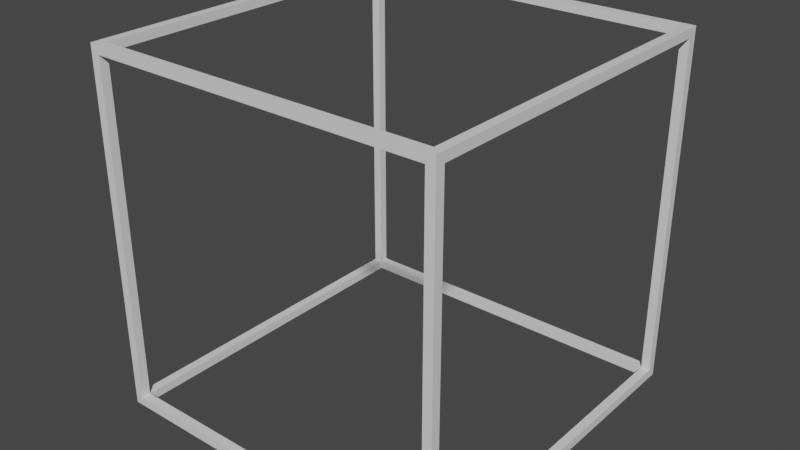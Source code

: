 # Source: Hall_Cube.blend  (saved by Blender 3.2.14; exported with 4.5.12 LTS)
import bpy
from mathutils import Matrix  # noqa: F401  (used for matrix-valued properties, if any)

bpy.ops.wm.read_factory_settings(use_empty=True)
scene = bpy.context.scene
scene.name = 'Scene'

# ---- collections
col_collection = bpy.data.collections.new('Collection'); scene.collection.children.link(col_collection)

# ---- materials (node trees are filled in below, after node groups)
mat_palette = bpy.data.materials.new('palette')
mat_palette.use_transparent_shadow = False

# ---- material node trees
mat_palette.use_nodes = True; mat_palette.node_tree.nodes.clear()
_N = mat_palette.node_tree.nodes; _L = mat_palette.node_tree.links
n0 = _N.new('ShaderNodeBsdfPrincipled'); n0.name = 'Principled BSDF'; n0.location = (10, 300)
n0.distribution = 'GGX'
n0.subsurface_method = 'RANDOM_WALK_SKIN'
n0.inputs[3].default_value = 1.45
n0.inputs[27].default_value = (0.0, 0.0, 0.0, 1.0)
n0.inputs[28].default_value = 1.0
n1 = _N.new('ShaderNodeOutputMaterial'); n1.name = 'Material Output'; n1.location = (300, 300)
_L.new(n0.outputs[0], n1.inputs[0])
n1.is_active_output = True

# ---- world
world_world = bpy.data.worlds.new('World'); scene.world = world_world
world_world.use_nodes = True; world_world.node_tree.nodes.clear()
_N = world_world.node_tree.nodes; _L = world_world.node_tree.links
n0 = _N.new('ShaderNodeOutputWorld'); n0.name = 'World Output'; n0.location = (300, 300)
n1 = _N.new('ShaderNodeBackground'); n1.name = 'Background'; n1.location = (10, 300)
n1.inputs[0].default_value = (0.05088, 0.05088, 0.05088, 1.0)
_L.new(n1.outputs[0], n0.inputs[0])
n0.is_active_output = True
world_world.color = (0.05088, 0.05088, 0.05088)
world_world.use_sun_shadow = False
world_world.sun_shadow_jitter_overblur = 0.0

# ---- meshes
me_untitled = bpy.data.meshes.new('untitled')
me_untitled.from_pydata([(-1.0, -0.95, 0.95), (-1.0, -1.0, -1.0), (-1.0, -1.0, 1.0), (-1.0, -0.95, -0.95), (-1.0, 0.95, 0.95), (-1.0, 0.95, -0.95), (-1.0, 1.0, 1.0), (-1.0, 1.0, -1.0), (0.95, -0.95, 0.95), (0.95, -1.0, -0.95), (0.95, -1.0, 0.95), (0.95, -0.95, -0.95), (0.95, 0.95, 1.0), (0.95, -0.95, 1.0), (0.95, 0.95, 0.95), (0.95, 0.95, -0.95), (0.95, -0.95, -1.0), (0.95, 0.95, -1.0), (0.95, 1.0, 0.95), (0.95, 1.0, -0.95), (-0.95, -1.0, 0.95), (-0.95, -1.0, -0.95), (-0.95, -0.95, 0.95), (-0.95, -0.95, -0.95), (-0.95, -0.95, 1.0), (-0.95, 0.95, 1.0), (-0.95, 0.95, 0.95), (-0.95, -0.95, -1.0), (-0.95, 0.95, -0.95), (-0.95, 0.95, -1.0), (-0.95, 1.0, 0.95), (-0.95, 1.0, -0.95), (1.0, -1.0, 1.0), (1.0, -1.0, -1.0), (1.0, -0.95, 0.95), (1.0, -0.95, -0.95), (1.0, 0.95, 0.95), (1.0, 0.95, -0.95), (1.0, 1.0, 1.0), (1.0, 1.0, -1.0), (-0.95, -0.95, 1.0), (-1.0, 1.0, 1.0), (-1.0, -1.0, 1.0), (-0.95, 0.95, 1.0), (0.95, -0.95, 1.0), (0.95, 0.95, 1.0), (1.0, -1.0, 1.0), (1.0, 1.0, 1.0), (-0.95, -0.95, -0.95), (-1.0, 0.95, -0.95), (-1.0, -0.95, -0.95), (-0.95, 0.95, -0.95), (0.95, -1.0, -0.95), (-0.95, -1.0, -0.95), (0.95, -0.95, -0.95), (0.95, 0.95, -0.95), (-0.95, 1.0, -0.95), (0.95, 1.0, -0.95), (1.0, -0.95, -0.95), (1.0, 0.95, -0.95), (-1.0, -0.95, 0.95), (-1.0, 0.95, 0.95), (-0.95, -0.95, 0.95), (-0.95, 0.95, 0.95), (-0.95, -1.0, 0.95), (0.95, -1.0, 0.95), (0.95, -0.95, 0.95), (-0.95, 1.0, 0.95), (0.95, 0.95, 0.95), (0.95, 1.0, 0.95), (1.0, -0.95, 0.95), (1.0, 0.95, 0.95), (-1.0, -1.0, -1.0), (-1.0, 1.0, -1.0), (-0.95, -0.95, -1.0), (-0.95, 0.95, -1.0), (0.95, -0.95, -1.0), (0.95, 0.95, -1.0), (1.0, -1.0, -1.0), (1.0, 1.0, -1.0), (-0.95, -1.0, 0.95), (1.0, -1.0, 1.0), (-1.0, -1.0, 1.0), (0.95, -1.0, 0.95), (-0.95, -1.0, -0.95), (0.95, -1.0, -0.95), (-1.0, -1.0, -1.0), (1.0, -1.0, -1.0), (-0.95, 0.95, 0.95), (0.95, 0.95, 1.0), (-0.95, 0.95, 1.0), (0.95, 0.95, 0.95), (-1.0, 0.95, -0.95), (-1.0, 0.95, 0.95), (-0.95, 0.95, -0.95), (0.95, 0.95, -0.95), (1.0, 0.95, 0.95), (1.0, 0.95, -0.95), (-0.95, 0.95, -1.0), (0.95, 0.95, -1.0), (-0.95, -0.95, 1.0), (0.95, -0.95, 1.0), (-0.95, -0.95, 0.95), (0.95, -0.95, 0.95), (-1.0, -0.95, 0.95), (-1.0, -0.95, -0.95), (-0.95, -0.95, -0.95), (1.0, -0.95, 0.95), (0.95, -0.95, -0.95), (1.0, -0.95, -0.95), (-0.95, -0.95, -1.0), (0.95, -0.95, -1.0), (-1.0, 1.0, 1.0), (1.0, 1.0, 1.0), (-0.95, 1.0, 0.95), (0.95, 1.0, 0.95), (-0.95, 1.0, -0.95), (0.95, 1.0, -0.95), (-1.0, 1.0, -1.0), (1.0, 1.0, -1.0)], [], [(0, 1, 2), (3, 1, 0), (4, 0, 2), (5, 1, 3), (6, 4, 2), (6, 5, 4), (7, 1, 5), (7, 5, 6), (8, 9, 10), (11, 9, 8), (12, 8, 13), (14, 8, 12), (15, 16, 11), (17, 16, 15), (18, 15, 14), (19, 15, 18), (20, 21, 22), (22, 21, 23), (24, 22, 25), (25, 22, 26), (23, 27, 28), (28, 27, 29), (26, 28, 30), (30, 28, 31), (32, 33, 34), (34, 33, 35), (32, 34, 36), (35, 33, 37), (32, 36, 38), (36, 37, 38), (37, 33, 39), (38, 37, 39), (40, 41, 42), (43, 41, 40), (44, 40, 42), (45, 41, 43), (46, 44, 42), (46, 45, 44), (47, 41, 45), (47, 45, 46), (48, 49, 50), (51, 49, 48), (52, 48, 53), (54, 48, 52), (55, 56, 51), (57, 56, 55), (58, 55, 54), (59, 55, 58), (60, 61, 62), (62, 61, 63), (64, 62, 65), (65, 62, 66), (63, 67, 68), (68, 67, 69), (66, 68, 70), (70, 68, 71), (72, 73, 74), (74, 73, 75), (72, 74, 76), (75, 73, 77), (72, 76, 78), (76, 77, 78), (77, 73, 79), (78, 77, 79), (80, 81, 82), (83, 81, 80), (84, 80, 82), (85, 81, 83), (86, 84, 82), (86, 85, 84), (87, 81, 85), (87, 85, 86), (88, 89, 90), (91, 89, 88), (92, 88, 93), (94, 88, 92), (95, 96, 91), (97, 96, 95), (98, 95, 94), (99, 95, 98), (100, 101, 102), (102, 101, 103), (104, 102, 105), (105, 102, 106), (103, 107, 108), (108, 107, 109), (106, 108, 110), (110, 108, 111), (112, 113, 114), (114, 113, 115), (112, 114, 116), (115, 113, 117), (112, 116, 118), (116, 117, 118), (117, 113, 119), (118, 117, 119)])
me_untitled.polygons.foreach_set('use_smooth', [True] * 96)
_uv = me_untitled.uv_layers.new(name='UVMap')
_uv.uv.foreach_set('vector', [0.3066, 0.5, 0.3066, 0.5, 0.3066, 0.5, 0.3066, 0.5, 0.3066, 0.5, 0.3066, 0.5, 0.3066, 0.5, 0.3066, 0.5, 0.3066, 0.5, 0.3066, 0.5, 0.3066, 0.5, 0.3066, 0.5, 0.3066, 0.5, 0.3066, 0.5, 0.3066, 0.5, 0.3066, 0.5, 0.3066, 0.5, 0.3066, 0.5, 0.3066, 0.5, 0.3066, 0.5, 0.3066, 0.5, 0.3066, 0.5, 0.3066, 0.5, 0.3066, 0.5, 0.3066, 0.5, 0.3066, 0.5, 0.3066, 0.5, 0.3066, 0.5, 0.3066, 0.5, 0.3066, 0.5, 0.3066, 0.5, 0.3066, 0.5, 0.3066, 0.5, 0.3066, 0.5, 0.3066, 0.5, 0.3066, 0.5, 0.3066, 0.5, 0.3066, 0.5, 0.3066, 0.5, 0.3066, 0.5, 0.3066, 0.5, 0.3066, 0.5, 0.3066, 0.5, 0.3066, 0.5, 0.3066, 0.5, 0.3066, 0.5, 0.3066, 0.5, 0.3066, 0.5, 0.3066, 0.5, 0.3066, 0.5, 0.3066, 0.5, 0.3066, 0.5, 0.3066, 0.5, 0.3066, 0.5, 0.3066, 0.5, 0.3066, 0.5, 0.3066, 0.5, 0.3066, 0.5, 0.3066, 0.5, 0.3066, 0.5, 0.3066, 0.5, 0.3066, 0.5, 0.3066, 0.5, 0.3066, 0.5, 0.3066, 0.5, 0.3066, 0.5, 0.3066, 0.5, 0.3066, 0.5, 0.3066, 0.5, 0.3066, 0.5, 0.3066, 0.5, 0.3066, 0.5, 0.3066, 0.5, 0.3066, 0.5, 0.3066, 0.5, 0.3066, 0.5, 0.3066, 0.5, 0.3066, 0.5, 0.3066, 0.5, 0.3066, 0.5, 0.3066, 0.5, 0.3066, 0.5, 0.3066, 0.5, 0.3066, 0.5, 0.3066, 0.5, 0.3066, 0.5, 0.3066, 0.5, 0.3066, 0.5, 0.3066, 0.5, 0.3066, 0.5, 0.3066, 0.5, 0.3066, 0.5, 0.3066, 0.5, 0.3066, 0.5, 0.3066, 0.5, 0.3066, 0.5, 0.3066, 0.5, 0.3066, 0.5, 0.3066, 0.5, 0.3066, 0.5, 0.3066, 0.5, 0.3066, 0.5, 0.3066, 0.5, 0.3066, 0.5, 0.3066, 0.5, 0.3066, 0.5, 0.3066, 0.5, 0.3066, 0.5, 0.3066, 0.5, 0.3066, 0.5, 0.3066, 0.5, 0.3066, 0.5, 0.3066, 0.5, 0.3066, 0.5, 0.3066, 0.5, 0.3066, 0.5, 0.3066, 0.5, 0.3066, 0.5, 0.3066, 0.5, 0.3066, 0.5, 0.3066, 0.5, 0.3066, 0.5, 0.3066, 0.5, 0.3066, 0.5, 0.3066, 0.5, 0.3066, 0.5, 0.3066, 0.5, 0.3066, 0.5, 0.3066, 0.5, 0.3066, 0.5, 0.3066, 0.5, 0.3066, 0.5, 0.3066, 0.5, 0.3066, 0.5, 0.3066, 0.5, 0.3066, 0.5, 0.3066, 0.5, 0.3066, 0.5, 0.3066, 0.5, 0.3066, 0.5, 0.3066, 0.5, 0.3066, 0.5, 0.3066, 0.5, 0.3066, 0.5, 0.3066, 0.5, 0.3066, 0.5, 0.3066, 0.5, 0.3066, 0.5, 0.3066, 0.5, 0.3066, 0.5, 0.3066, 0.5, 0.3066, 0.5, 0.3066, 0.5, 0.3066, 0.5, 0.3066, 0.5, 0.3066, 0.5, 0.3066, 0.5, 0.3066, 0.5, 0.3066, 0.5, 0.3066, 0.5, 0.3066, 0.5, 0.3066, 0.5, 0.3066, 0.5, 0.3066, 0.5, 0.3066, 0.5, 0.3066, 0.5, 0.3066, 0.5, 0.3066, 0.5, 0.3066, 0.5, 0.3066, 0.5, 0.3066, 0.5, 0.3066, 0.5, 0.3066, 0.5, 0.3066, 0.5, 0.3066, 0.5, 0.3066, 0.5, 0.3066, 0.5, 0.3066, 0.5, 0.3066, 0.5, 0.3066, 0.5, 0.3066, 0.5, 0.3066, 0.5, 0.3066, 0.5, 0.3066, 0.5, 0.3066, 0.5, 0.3066, 0.5, 0.3066, 0.5, 0.3066, 0.5, 0.3066, 0.5, 0.3066, 0.5, 0.3066, 0.5, 0.3066, 0.5, 0.3066, 0.5, 0.3066, 0.5, 0.3066, 0.5, 0.3066, 0.5, 0.3066, 0.5, 0.3066, 0.5, 0.3066, 0.5, 0.3066, 0.5, 0.3066, 0.5, 0.3066, 0.5, 0.3066, 0.5, 0.3066, 0.5, 0.3066, 0.5, 0.3066, 0.5, 0.3066, 0.5, 0.3066, 0.5, 0.3066, 0.5, 0.3066, 0.5, 0.3066, 0.5, 0.3066, 0.5, 0.3066, 0.5, 0.3066, 0.5, 0.3066, 0.5, 0.3066, 0.5, 0.3066, 0.5, 0.3066, 0.5, 0.3066, 0.5, 0.3066, 0.5, 0.3066, 0.5, 0.3066, 0.5, 0.3066, 0.5, 0.3066, 0.5, 0.3066, 0.5, 0.3066, 0.5, 0.3066, 0.5, 0.3066, 0.5, 0.3066, 0.5, 0.3066, 0.5, 0.3066, 0.5, 0.3066, 0.5, 0.3066, 0.5, 0.3066, 0.5, 0.3066, 0.5, 0.3066, 0.5, 0.3066, 0.5, 0.3066, 0.5, 0.3066, 0.5, 0.3066, 0.5, 0.3066, 0.5, 0.3066, 0.5, 0.3066, 0.5, 0.3066, 0.5, 0.3066, 0.5, 0.3066, 0.5, 0.3066, 0.5, 0.3066, 0.5, 0.3066, 0.5, 0.3066, 0.5, 0.3066, 0.5, 0.3066, 0.5, 0.3066, 0.5, 0.3066, 0.5, 0.3066, 0.5, 0.3066, 0.5, 0.3066, 0.5, 0.3066, 0.5, 0.3066, 0.5, 0.3066, 0.5, 0.3066, 0.5, 0.3066, 0.5, 0.3066, 0.5, 0.3066, 0.5, 0.3066, 0.5, 0.3066, 0.5, 0.3066, 0.5, 0.3066, 0.5, 0.3066, 0.5, 0.3066, 0.5, 0.3066, 0.5, 0.3066, 0.5, 0.3066, 0.5, 0.3066, 0.5, 0.3066, 0.5, 0.3066, 0.5, 0.3066, 0.5, 0.3066, 0.5, 0.3066, 0.5, 0.3066, 0.5, 0.3066, 0.5, 0.3066, 0.5, 0.3066, 0.5, 0.3066, 0.5, 0.3066, 0.5, 0.3066, 0.5, 0.3066, 0.5, 0.3066, 0.5])
me_untitled.materials.append(mat_palette)
me_untitled.update()
me_untitled.normals_split_custom_set([tuple(v) for v in zip(*[iter([-1.0, 0.0, 0.0, -1.0, 0.0, 0.0, -1.0, 0.0, 0.0, -1.0, 0.0, 0.0, -1.0, 0.0, 0.0, -1.0, 0.0, 0.0, -1.0, 0.0, 0.0, -1.0, 0.0, 0.0, -1.0, 0.0, 0.0, -1.0, 1.179e-06, 0.0, -1.0, 0.0, 0.0, -1.0, 0.0, 0.0, -1.0, 3.89e-08, 0.0, -1.0, 0.0, 0.0, -1.0, 0.0, 0.0, -1.0, 3.89e-08, 0.0, -1.0, 1.179e-06, 0.0, -1.0, 0.0, 0.0, -1.0, 1.192e-06, 0.0, -1.0, 0.0, 0.0, -1.0, 1.179e-06, 0.0, -1.0, 1.192e-06, 0.0, -1.0, 1.179e-06, 0.0, -1.0, 3.89e-08, 0.0, -1.0, 0.0, 0.0, -1.0, 0.0, 0.0, -1.0, 0.0, 0.0, -1.0, 0.0, 0.0, -1.0, 0.0, 0.0, -1.0, 0.0, 0.0, -1.0, 0.0, 0.0, -1.0, 0.0, 0.0, -1.0, 0.0, 0.0, -1.0, 0.0, 0.0, -1.0, 0.0, 0.0, -1.0, 0.0, 0.0, -1.0, 0.0, 0.0, -1.0, 0.0, 0.0, -1.0, 0.0, 0.0, -1.0, 0.0, 0.0, -1.0, 0.0, 0.0, -1.0, 0.0, 0.0, -1.0, 0.0, 0.0, -1.0, 0.0, 0.0, -1.0, 0.0, 0.0, -1.0, 0.0, 0.0, -1.0, 0.0, 0.0, -1.0, 0.0, 0.0, 1.0, 0.0, 0.0, 1.0, 0.0, 0.0, 1.0, 0.0, 0.0, 1.0, 0.0, 0.0, 1.0, 0.0, 0.0, 1.0, 0.0, 0.0, 1.0, 0.0, 0.0, 1.0, 0.0, 0.0, 1.0, 0.0, 0.0, 1.0, 0.0, 0.0, 1.0, 0.0, 0.0, 1.0, 0.0, 0.0, 1.0, 0.0, 0.0, 1.0, 0.0, 0.0, 1.0, 0.0, 0.0, 1.0, 0.0, 0.0, 1.0, 0.0, 0.0, 1.0, 0.0, 0.0, 1.0, 0.0, 0.0, 1.0, 0.0, 0.0, 1.0, 0.0, 0.0, 1.0, 0.0, 0.0, 1.0, 0.0, 0.0, 1.0, 0.0, 0.0, 1.0, 0.0, 0.0, 1.0, 6.828e-07, 0.0, 1.0, 7.678e-09, 0.0, 1.0, 7.678e-09, 0.0, 1.0, 6.828e-07, 0.0, 1.0, 7.058e-07, 0.0, 1.0, 0.0, 0.0, 1.0, 7.678e-09, 0.0, 1.0, -1.255e-06, 0.0, 1.0, 7.058e-07, 0.0, 1.0, 6.828e-07, 0.0, 1.0, 5.022e-07, 0.0, 1.0, 0.0, 0.0, 1.0, -1.255e-06, 0.0, 1.0, -1.197e-06, 0.0, 1.0, -1.255e-06, 0.0, 1.0, 5.022e-07, 0.0, 1.0, -1.197e-06, 0.0, 1.0, 5.022e-07, 0.0, 1.0, 6.828e-07, 0.0, 1.0, 5.215e-07, 0.0, 1.0, -1.197e-06, 0.0, 1.0, 5.022e-07, 0.0, 1.0, 5.215e-07, 0.0, 0.0, 0.0, 1.0, 0.0, 0.0, 1.0, 0.0, 0.0, 1.0, 0.0, 0.0, 1.0, 0.0, 0.0, 1.0, 0.0, 0.0, 1.0, 0.0, 0.0, 1.0, 0.0, 0.0, 1.0, 0.0, 0.0, 1.0, 0.0, 0.0, 1.0, 0.0, 0.0, 1.0, 0.0, 0.0, 1.0, 0.0, 0.0, 1.0, 0.0, 0.0, 1.0, 0.0, 0.0, 1.0, 0.0, 0.0, 1.0, 0.0, 0.0, 1.0, 0.0, 0.0, 1.0, 0.0, 0.0, 1.0, 0.0, 0.0, 1.0, 0.0, 0.0, 1.0, 0.0, 0.0, 1.0, 0.0, 0.0, 1.0, 0.0, 0.0, 1.0, 0.0, 0.0, 1.0, 0.0, 0.0, 1.0, 0.0, 0.0, 1.0, 0.0, 0.0, 1.0, 0.0, 0.0, 1.0, 0.0, 0.0, 1.0, 0.0, 0.0, 1.0, 0.0, 0.0, 1.0, 0.0, 0.0, 1.0, 0.0, 0.0, 1.0, 0.0, 0.0, 1.0, 0.0, 0.0, 1.0, 0.0, 0.0, 1.0, 0.0, 0.0, 1.0, 0.0, 0.0, 1.0, 0.0, 0.0, 1.0, 0.0, 0.0, 1.0, 0.0, 0.0, 1.0, 0.0, 0.0, 1.0, 0.0, 0.0, 1.0, 0.0, 0.0, 1.0, 0.0, 0.0, 1.0, 0.0, 0.0, 1.0, 0.0, 0.0, 1.0, 0.0, 0.0, -1.0, 0.0, 0.0, -1.0, 0.0, 0.0, -1.0, 0.0, 0.0, -1.0, 0.0, 0.0, -1.0, 0.0, 0.0, -1.0, 0.0, 0.0, -1.0, 0.0, 0.0, -1.0, 0.0, 0.0, -1.0, 0.0, 0.0, -1.0, 0.0, 0.0, -1.0, 0.0, 0.0, -1.0, 0.0, 0.0, -1.0, 0.0, 0.0, -1.0, 0.0, 0.0, -1.0, 0.0, 0.0, -1.0, 0.0, 0.0, -1.0, 0.0, 0.0, -1.0, 0.0, 0.0, -1.0, 0.0, 0.0, -1.0, 0.0, 0.0, -1.0, 0.0, 0.0, -1.0, 0.0, 0.0, -1.0, 0.0, 0.0, -1.0, 0.0, 0.0, -1.0, 0.0, 0.0, -1.0, 0.0, 0.0, -1.0, 0.0, 0.0, -1.0, 0.0, 0.0, -1.0, 0.0, 0.0, -1.0, 0.0, 0.0, -1.0, 0.0, 0.0, -1.0, 0.0, 0.0, -1.0, 0.0, 0.0, -1.0, 0.0, 0.0, -1.0, 0.0, 0.0, -1.0, 0.0, 0.0, -1.0, 0.0, 0.0, -1.0, 0.0, 0.0, -1.0, 0.0, 0.0, -1.0, 0.0, 0.0, -1.0, 0.0, 0.0, -1.0, 0.0, 0.0, -1.0, 0.0, 0.0, -1.0, 0.0, 0.0, -1.0, 0.0, 0.0, -1.0, 0.0, 0.0, -1.0, 0.0, 0.0, -1.0, 0.0, -1.0, 0.0, 0.0, -1.0, 0.0, 0.0, -1.0, 0.0, 0.0, -1.0, 0.0, 0.0, -1.0, 0.0, 0.0, -1.0, 0.0, 0.0, -1.0, 0.0, 0.0, -1.0, 0.0, 0.0, -1.0, 0.0, 0.0, -1.0, 0.0, 0.0, -1.0, 0.0, 0.0, -1.0, 0.0, 0.0, -1.0, 0.0, 0.0, -1.0, 0.0, 0.0, -1.0, 0.0, 0.0, -1.0, 0.0, 0.0, -1.0, 0.0, 0.0, -1.0, 0.0, 0.0, -1.0, 0.0, 0.0, -1.0, 0.0, 0.0, -1.0, 0.0, 0.0, -1.0, 0.0, 0.0, -1.0, 0.0, 0.0, -1.0, 0.0, 0.0, -1.0, 0.0, 0.0, -1.0, 0.0, 0.0, -1.0, 0.0, 0.0, -1.0, 0.0, 0.0, -1.0, 0.0, 0.0, -1.0, 0.0, 0.0, -1.0, 0.0, 0.0, -1.0, 0.0, 0.0, -1.0, 0.0, 0.0, -1.0, 0.0, 0.0, -1.0, 0.0, 0.0, -1.0, 0.0, 0.0, -1.0, 0.0, 0.0, -1.0, 0.0, 0.0, -1.0, 0.0, 0.0, -1.0, 0.0, 0.0, -1.0, 0.0, 0.0, -1.0, 0.0, 0.0, -1.0, 0.0, 0.0, -1.0, 0.0, 0.0, -1.0, 0.0, 0.0, -1.0, 0.0, 0.0, -1.0, 0.0, 0.0, -1.0, 0.0, 0.0, 1.0, 0.0, 0.0, 1.0, 0.0, 0.0, 1.0, 0.0, 0.0, 1.0, 0.0, 0.0, 1.0, 0.0, 0.0, 1.0, 0.0, 0.0, 1.0, 0.0, 0.0, 1.0, 0.0, 0.0, 1.0, 0.0, 0.0, 1.0, 0.0, 0.0, 1.0, 0.0, 0.0, 1.0, 0.0, 0.0, 1.0, 0.0, 0.0, 1.0, 0.0, 0.0, 1.0, 0.0, 0.0, 1.0, 0.0, 0.0, 1.0, 0.0, 0.0, 1.0, 0.0, 0.0, 1.0, 0.0, 0.0, 1.0, 0.0, 0.0, 1.0, 0.0, 0.0, 1.0, 0.0, 0.0, 1.0, 0.0, 0.0, 1.0, 0.0, 0.0, 1.0, 0.0, 0.0, 1.0, 0.0, 0.0, 1.0, 0.0, 0.0, 1.0, 0.0, 0.0, 1.0, 0.0, 0.0, 1.0, 0.0, 0.0, 1.0, 0.0, 0.0, 1.0, 0.0, 0.0, 1.0, 0.0, 0.0, 1.0, 0.0, 0.0, 1.0, 0.0, 0.0, 1.0, 0.0, 0.0, 1.0, 0.0, 0.0, 1.0, 0.0, 0.0, 1.0, 0.0, 0.0, 1.0, 0.0, 0.0, 1.0, 0.0, 0.0, 1.0, 0.0, 0.0, 1.0, 0.0, 0.0, 1.0, 0.0, 0.0, 1.0, 0.0, 0.0, 1.0, 0.0, 0.0, 1.0, 0.0, 0.0, 1.0, 0.0])] * 3)])

# ---- objects
ob_untitled = bpy.data.objects.new('untitled', me_untitled)

# ---- transforms, parenting, visibility, modifiers, constraints
ob_untitled.location = (0.0, 0.0, 0.0)
ob_untitled.rotation_euler = (1.571, -0.0, 0.0)

# ---- collection membership
col_collection.objects.link(ob_untitled)

# ---- scene / render settings (as saved in the file)
scene.frame_start = 1; scene.frame_end = 250; scene.frame_set(1)
scene.render.engine = 'BLENDER_EEVEE_NEXT'
scene.cycles.sampling_pattern = 'TABULATED_SOBOL'
scene.cycles.use_light_tree = False
scene.view_settings.view_transform = 'Filmic'
bpy.context.view_layer.update()

# ---- added for rendering (the .blend has no active camera and no usable light): camera, sun
cam_auto = bpy.data.cameras.new('AutoCamera')
cam_auto.lens = 50.0
cam_auto.sensor_width = 36.0
cam_auto.clip_end = 1000.0
ob_auto_camera = bpy.data.objects.new('AutoCamera', cam_auto)
scene.collection.objects.link(ob_auto_camera)
ob_auto_camera.location = (3.20507, -3.84609, 2.56406)
ob_auto_camera.rotation_euler = (1.09748, -7.21219e-08, 0.694738)
scene.camera = ob_auto_camera
light_auto_sun = bpy.data.lights.new('AutoSun', 'SUN')
light_auto_sun.energy = 3.0
light_auto_sun.angle = 0.0523599
ob_auto_sun = bpy.data.objects.new('AutoSun', light_auto_sun)
scene.collection.objects.link(ob_auto_sun)
ob_auto_sun.rotation_euler = (0.872665, 0.174533, 0.523599)
bpy.context.view_layer.update()

